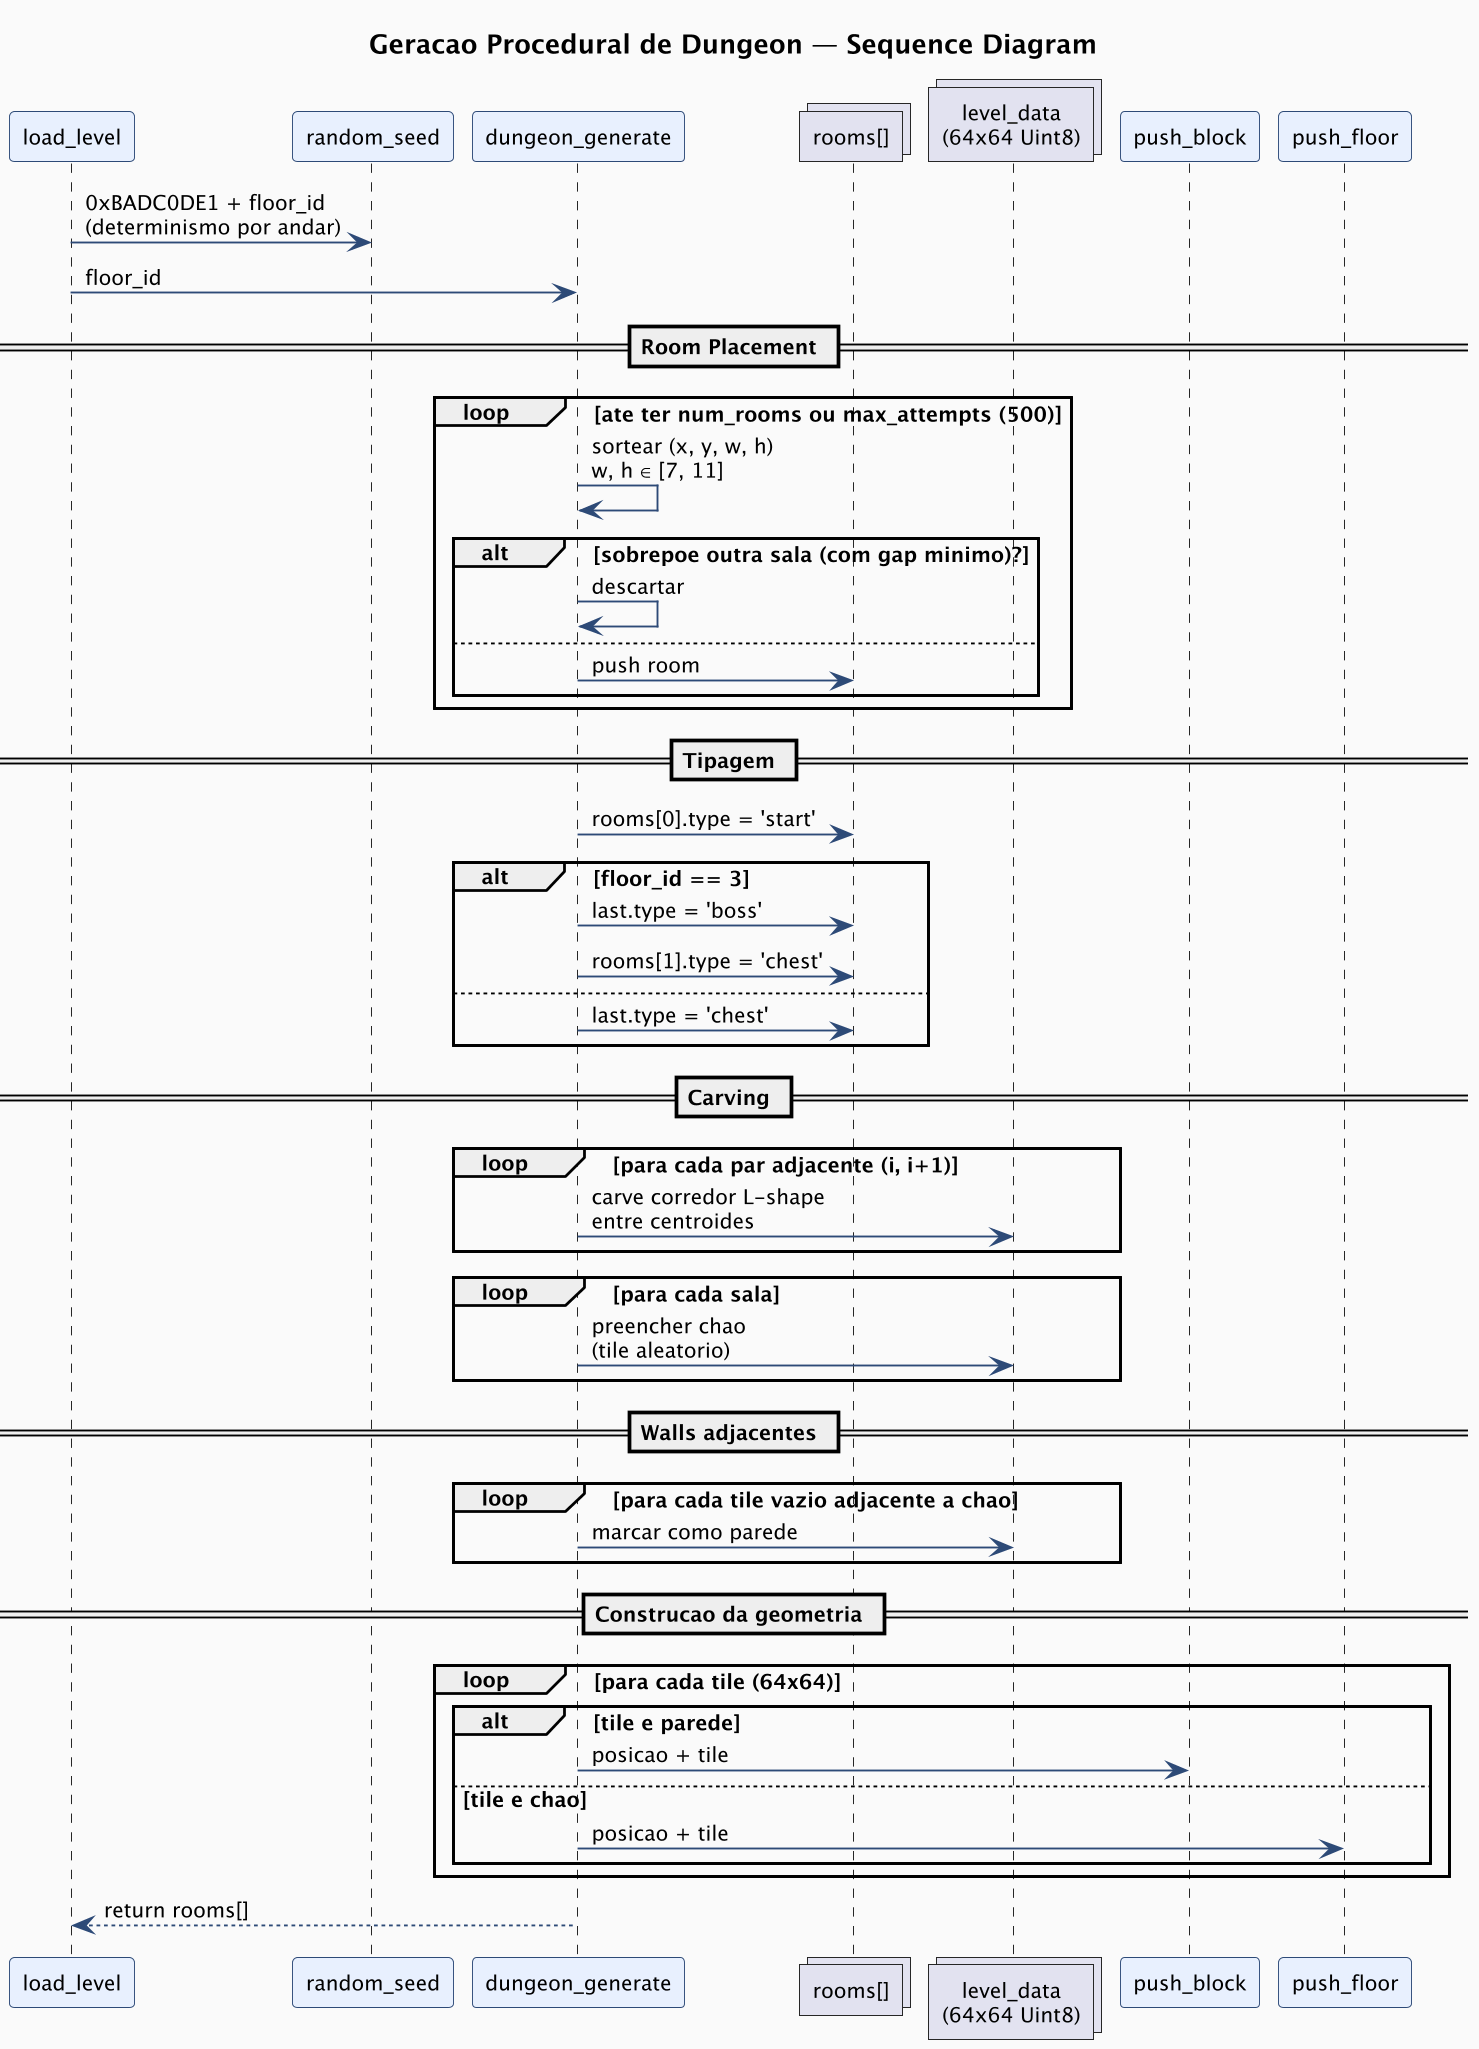

The diagram above was rendered by PlantUML. Its source (embedded in the PNG):
@startuml dungeon-gen
skinparamlocked dpi 180
skinparam shadowing false
skinparam backgroundColor #FAFAFA
skinparam sequence {
  ParticipantBackgroundColor #E8F0FE
  ParticipantBorderColor #2D4A77
  ArrowColor #2D4A77
}
skinparam defaultFontName "JetBrains Mono"
skinparam defaultFontSize 11

title Geracao Procedural de Dungeon — Sequence Diagram

participant load_level
participant random_seed
participant dungeon_generate
collections "rooms[]" as rooms
collections "level_data\n(64x64 Uint8)" as data
participant push_block
participant push_floor

load_level -> random_seed : 0xBADC0DE1 + floor_id\n(determinismo por andar)
load_level -> dungeon_generate : floor_id

== Room Placement ==
loop ate ter num_rooms ou max_attempts (500)
  dungeon_generate -> dungeon_generate : sortear (x, y, w, h)\nw, h ∈ [7, 11]
  alt sobrepoe outra sala (com gap minimo)?
    dungeon_generate -> dungeon_generate : descartar
  else
    dungeon_generate -> rooms : push room
  end
end

== Tipagem ==
dungeon_generate -> rooms : rooms[0].type = 'start'
alt floor_id == 3
  dungeon_generate -> rooms : last.type = 'boss'
  dungeon_generate -> rooms : rooms[1].type = 'chest'
else
  dungeon_generate -> rooms : last.type = 'chest'
end

== Carving ==
loop para cada par adjacente (i, i+1)
  dungeon_generate -> data : carve corredor L-shape\nentre centroides
end

loop para cada sala
  dungeon_generate -> data : preencher chao\n(tile aleatorio)
end

== Walls adjacentes ==
loop para cada tile vazio adjacente a chao
  dungeon_generate -> data : marcar como parede
end

== Construcao da geometria ==
loop para cada tile (64x64)
  alt tile e parede
    dungeon_generate -> push_block : posicao + tile
  else tile e chao
    dungeon_generate -> push_floor : posicao + tile
  end
end

dungeon_generate --> load_level : return rooms[]
@enduml